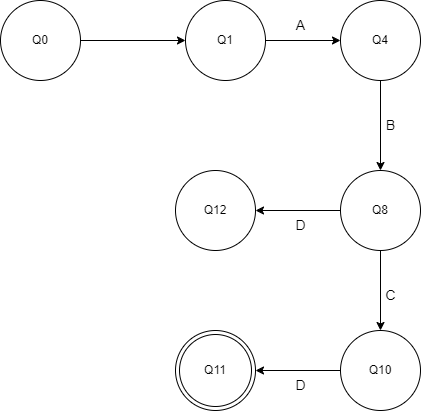

The diagram above was exported from draw.io. Its source (the exported page's mxGraphModel, read from the mxfile embedded in the PNG):
<mxGraphModel dx="1036" dy="654" grid="1" gridSize="10" guides="1" tooltips="1" connect="1" arrows="1" fold="1" page="1" pageScale="1" pageWidth="1100" pageHeight="850" background="none" math="0" shadow="0">
  <root>
    <mxCell id="0" />
    <mxCell id="1" parent="0" />
    <mxCell id="DIiA3IjxWOCYAPGpVMrV-12" value="" style="edgeStyle=orthogonalEdgeStyle;rounded=0;orthogonalLoop=1;jettySize=auto;html=1;" parent="1" source="DIiA3IjxWOCYAPGpVMrV-1" target="DIiA3IjxWOCYAPGpVMrV-2" edge="1">
      <mxGeometry relative="1" as="geometry" />
    </mxCell>
    <mxCell id="DIiA3IjxWOCYAPGpVMrV-1" value="Q0" style="ellipse;whiteSpace=wrap;html=1;aspect=fixed;" parent="1" vertex="1">
      <mxGeometry x="435" y="180" width="80" height="80" as="geometry" />
    </mxCell>
    <mxCell id="DIiA3IjxWOCYAPGpVMrV-13" value="" style="edgeStyle=orthogonalEdgeStyle;rounded=0;orthogonalLoop=1;jettySize=auto;html=1;" parent="1" source="DIiA3IjxWOCYAPGpVMrV-2" target="DIiA3IjxWOCYAPGpVMrV-3" edge="1">
      <mxGeometry relative="1" as="geometry" />
    </mxCell>
    <mxCell id="DIiA3IjxWOCYAPGpVMrV-2" value="Q1" style="ellipse;whiteSpace=wrap;html=1;aspect=fixed;" parent="1" vertex="1">
      <mxGeometry x="620" y="180" width="80" height="80" as="geometry" />
    </mxCell>
    <mxCell id="DIiA3IjxWOCYAPGpVMrV-14" value="" style="edgeStyle=orthogonalEdgeStyle;rounded=0;orthogonalLoop=1;jettySize=auto;html=1;" parent="1" source="DIiA3IjxWOCYAPGpVMrV-3" target="DIiA3IjxWOCYAPGpVMrV-4" edge="1">
      <mxGeometry relative="1" as="geometry" />
    </mxCell>
    <mxCell id="DIiA3IjxWOCYAPGpVMrV-3" value="Q4" style="ellipse;whiteSpace=wrap;html=1;aspect=fixed;" parent="1" vertex="1">
      <mxGeometry x="775" y="180" width="80" height="80" as="geometry" />
    </mxCell>
    <mxCell id="DIiA3IjxWOCYAPGpVMrV-24" value="" style="edgeStyle=orthogonalEdgeStyle;rounded=0;orthogonalLoop=1;jettySize=auto;html=1;" parent="1" source="DIiA3IjxWOCYAPGpVMrV-4" target="DIiA3IjxWOCYAPGpVMrV-5" edge="1">
      <mxGeometry relative="1" as="geometry" />
    </mxCell>
    <mxCell id="DIiA3IjxWOCYAPGpVMrV-29" value="" style="edgeStyle=orthogonalEdgeStyle;rounded=0;orthogonalLoop=1;jettySize=auto;html=1;" parent="1" source="DIiA3IjxWOCYAPGpVMrV-4" target="DIiA3IjxWOCYAPGpVMrV-27" edge="1">
      <mxGeometry relative="1" as="geometry" />
    </mxCell>
    <mxCell id="DIiA3IjxWOCYAPGpVMrV-4" value="Q8" style="ellipse;whiteSpace=wrap;html=1;aspect=fixed;" parent="1" vertex="1">
      <mxGeometry x="775" y="350" width="80" height="80" as="geometry" />
    </mxCell>
    <mxCell id="DIiA3IjxWOCYAPGpVMrV-23" value="" style="edgeStyle=orthogonalEdgeStyle;rounded=0;orthogonalLoop=1;jettySize=auto;html=1;" parent="1" source="DIiA3IjxWOCYAPGpVMrV-5" target="DIiA3IjxWOCYAPGpVMrV-7" edge="1">
      <mxGeometry relative="1" as="geometry" />
    </mxCell>
    <mxCell id="DIiA3IjxWOCYAPGpVMrV-5" value="Q10" style="ellipse;whiteSpace=wrap;html=1;aspect=fixed;" parent="1" vertex="1">
      <mxGeometry x="775" y="510" width="80" height="80" as="geometry" />
    </mxCell>
    <mxCell id="DIiA3IjxWOCYAPGpVMrV-7" value="Q11" style="ellipse;shape=doubleEllipse;whiteSpace=wrap;html=1;aspect=fixed;" parent="1" vertex="1">
      <mxGeometry x="610" y="510" width="80" height="80" as="geometry" />
    </mxCell>
    <mxCell id="DIiA3IjxWOCYAPGpVMrV-17" value="&lt;font style=&quot;font-size: 14px;&quot;&gt;A&lt;/font&gt;" style="text;html=1;align=center;verticalAlign=middle;resizable=0;points=[];autosize=1;strokeColor=none;fillColor=none;" parent="1" vertex="1">
      <mxGeometry x="720" y="190" width="30" height="30" as="geometry" />
    </mxCell>
    <mxCell id="DIiA3IjxWOCYAPGpVMrV-18" value="&lt;font style=&quot;font-size: 14px;&quot;&gt;B&lt;/font&gt;" style="text;html=1;align=center;verticalAlign=middle;resizable=0;points=[];autosize=1;strokeColor=none;fillColor=none;" parent="1" vertex="1">
      <mxGeometry x="810" y="290" width="30" height="30" as="geometry" />
    </mxCell>
    <mxCell id="DIiA3IjxWOCYAPGpVMrV-25" value="&lt;font style=&quot;font-size: 14px;&quot;&gt;C&lt;/font&gt;" style="text;html=1;align=center;verticalAlign=middle;resizable=0;points=[];autosize=1;strokeColor=none;fillColor=none;" parent="1" vertex="1">
      <mxGeometry x="810" y="460" width="30" height="30" as="geometry" />
    </mxCell>
    <mxCell id="DIiA3IjxWOCYAPGpVMrV-26" value="&lt;font style=&quot;font-size: 14px;&quot;&gt;D&lt;/font&gt;" style="text;html=1;align=center;verticalAlign=middle;resizable=0;points=[];autosize=1;strokeColor=none;fillColor=none;" parent="1" vertex="1">
      <mxGeometry x="720" y="550" width="30" height="30" as="geometry" />
    </mxCell>
    <mxCell id="DIiA3IjxWOCYAPGpVMrV-27" value="Q12" style="ellipse;whiteSpace=wrap;html=1;aspect=fixed;" parent="1" vertex="1">
      <mxGeometry x="610" y="350" width="80" height="80" as="geometry" />
    </mxCell>
    <mxCell id="DIiA3IjxWOCYAPGpVMrV-34" value="&lt;font style=&quot;font-size: 14px;&quot;&gt;D&lt;/font&gt;" style="text;html=1;align=center;verticalAlign=middle;resizable=0;points=[];autosize=1;strokeColor=none;fillColor=none;" parent="1" vertex="1">
      <mxGeometry x="720" y="390" width="30" height="30" as="geometry" />
    </mxCell>
  </root>
</mxGraphModel>